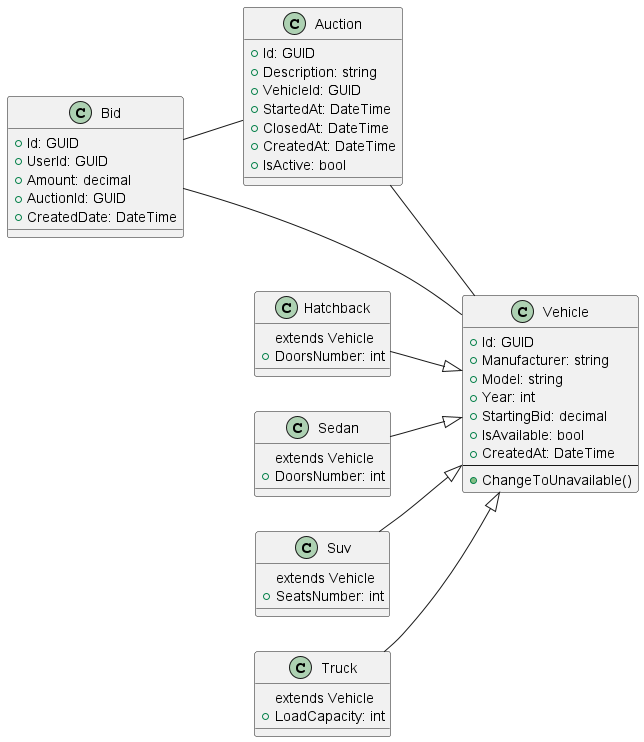

The diagram above was rendered by PlantUML. Its source (embedded in the PNG):
@startuml
!define ENTITY class

left to right direction

ENTITY Auction {
    + Id: GUID
    + Description: string
    + VehicleId: GUID
    + StartedAt: DateTime
    + ClosedAt: DateTime
    + CreatedAt: DateTime
    + IsActive: bool
}

ENTITY Bid {
    + Id: GUID
    + UserId: GUID
    + Amount: decimal
    + AuctionId: GUID
    + CreatedDate: DateTime
}

ENTITY Vehicle {
    + Id: GUID
    + Manufacturer: string
    + Model: string
    + Year: int
    + StartingBid: decimal
    + IsAvailable: bool
    + CreatedAt: DateTime
    --
    + ChangeToUnavailable()
}

ENTITY Hatchback {
    extends Vehicle
    + DoorsNumber: int
}

ENTITY Sedan {
    extends Vehicle
    + DoorsNumber: int
}

ENTITY Suv {
    extends Vehicle
    + SeatsNumber: int
}

ENTITY Truck {
    extends Vehicle
    + LoadCapacity: int
}

Hatchback --|> Vehicle
Sedan --|> Vehicle
Suv --|> Vehicle
Truck --|> Vehicle

Auction -- Vehicle
Bid -- Auction
Bid -- Vehicle

@enduml